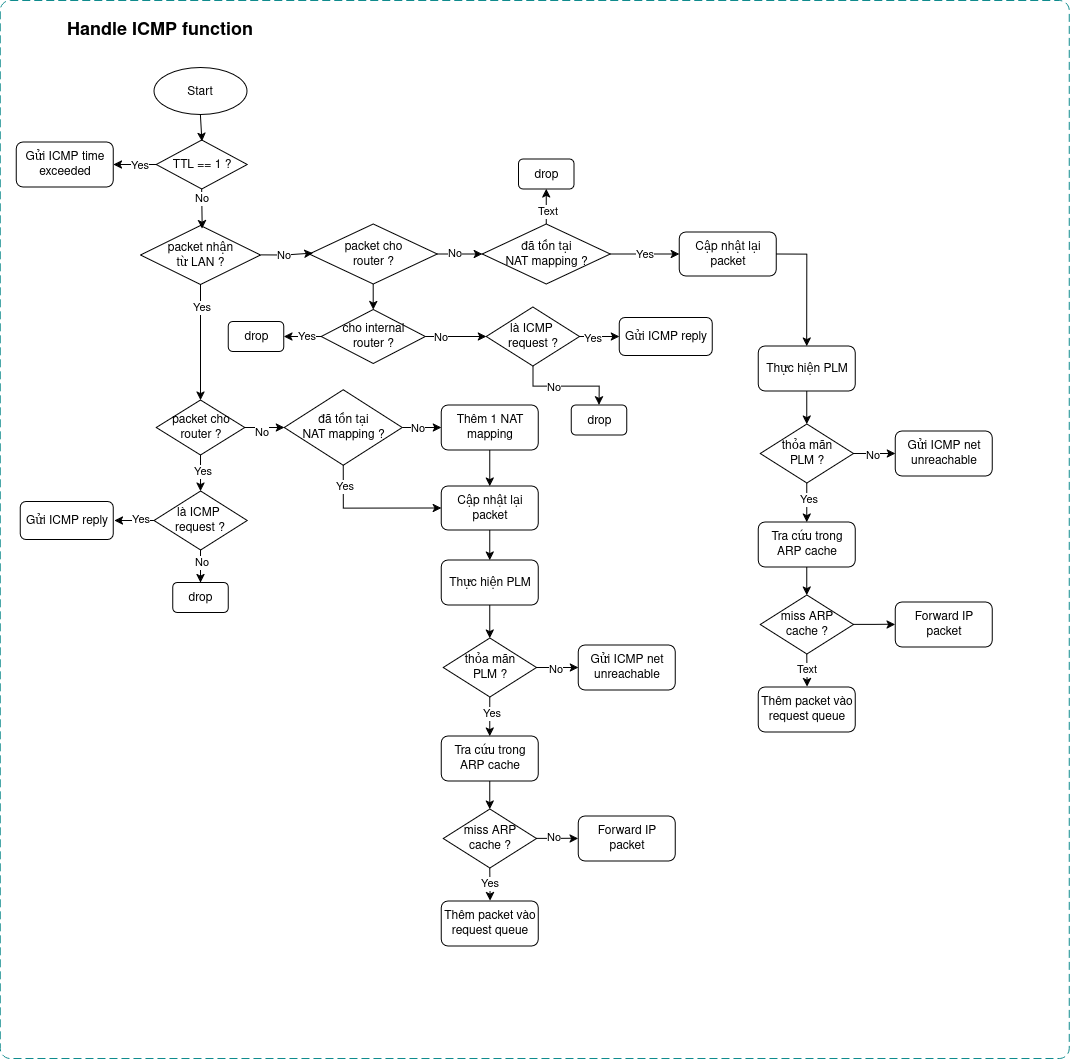

The diagram above was exported from draw.io. Its source (the exported page's mxGraphModel, read from the mxfile embedded in the PNG):
<mxGraphModel dx="1778" dy="2868" grid="0" gridSize="10" guides="1" tooltips="1" connect="1" arrows="1" fold="1" page="0" pageScale="1" pageWidth="850" pageHeight="1100" math="0" shadow="0">
  <root>
    <mxCell id="0" />
    <mxCell id="1" parent="0" />
    <mxCell id="2" value="Start" style="ellipse;whiteSpace=wrap;html=1;" vertex="1" parent="1">
      <mxGeometry x="2646.3900000000003" y="107" width="93" height="47" as="geometry" />
    </mxCell>
    <mxCell id="3" value="&lt;font style=&quot;font-size: 18px;&quot;&gt;&lt;b&gt;Handle ICMP function&lt;/b&gt;&lt;/font&gt;" style="text;html=1;align=center;verticalAlign=middle;resizable=0;points=[];autosize=1;strokeColor=none;fillColor=none;" vertex="1" parent="1">
      <mxGeometry x="2549.76" y="52" width="204" height="34" as="geometry" />
    </mxCell>
    <mxCell id="4" style="edgeStyle=orthogonalEdgeStyle;rounded=0;orthogonalLoop=1;jettySize=auto;html=1;exitX=0;exitY=0.5;exitDx=0;exitDy=0;entryX=1;entryY=0.5;entryDx=0;entryDy=0;" edge="1" source="6" target="7" parent="1">
      <mxGeometry relative="1" as="geometry">
        <mxPoint x="2582.76" y="209" as="targetPoint" />
      </mxGeometry>
    </mxCell>
    <mxCell id="5" value="Yes" style="edgeLabel;html=1;align=center;verticalAlign=middle;resizable=0;points=[];" connectable="0" vertex="1" parent="4">
      <mxGeometry x="-0.1984" relative="1" as="geometry">
        <mxPoint as="offset" />
      </mxGeometry>
    </mxCell>
    <mxCell id="6" value="TTL == 1 ?" style="rhombus;whiteSpace=wrap;html=1;" vertex="1" parent="1">
      <mxGeometry x="2648.6400000000003" y="179.5" width="91" height="49" as="geometry" />
    </mxCell>
    <mxCell id="7" value="Gửi ICMP time exceeded" style="rounded=1;whiteSpace=wrap;html=1;" vertex="1" parent="1">
      <mxGeometry x="2508.76" y="181.5" width="97" height="45" as="geometry" />
    </mxCell>
    <mxCell id="8" style="edgeStyle=orthogonalEdgeStyle;rounded=0;orthogonalLoop=1;jettySize=auto;html=1;exitX=0.5;exitY=1;exitDx=0;exitDy=0;entryX=0.5;entryY=0;entryDx=0;entryDy=0;" edge="1" source="12" target="17" parent="1">
      <mxGeometry relative="1" as="geometry" />
    </mxCell>
    <mxCell id="9" value="Yes" style="edgeLabel;html=1;align=center;verticalAlign=middle;resizable=0;points=[];" connectable="0" vertex="1" parent="8">
      <mxGeometry x="-0.1333" y="1" relative="1" as="geometry">
        <mxPoint as="offset" />
      </mxGeometry>
    </mxCell>
    <mxCell id="10" style="edgeStyle=orthogonalEdgeStyle;rounded=0;orthogonalLoop=1;jettySize=auto;html=1;exitX=1;exitY=0.5;exitDx=0;exitDy=0;entryX=0;entryY=0.5;entryDx=0;entryDy=0;" edge="1" source="12" target="43" parent="1">
      <mxGeometry relative="1" as="geometry" />
    </mxCell>
    <mxCell id="11" value="No" style="edgeLabel;html=1;align=center;verticalAlign=middle;resizable=0;points=[];" connectable="0" vertex="1" parent="10">
      <mxGeometry x="-0.2386" y="-4" relative="1" as="geometry">
        <mxPoint as="offset" />
      </mxGeometry>
    </mxCell>
    <mxCell id="12" value="packet cho router ?" style="rhombus;whiteSpace=wrap;html=1;" vertex="1" parent="1">
      <mxGeometry x="2648.76" y="439.5" width="88.5" height="55" as="geometry" />
    </mxCell>
    <mxCell id="13" style="edgeStyle=orthogonalEdgeStyle;rounded=0;orthogonalLoop=1;jettySize=auto;html=1;exitX=0.5;exitY=1;exitDx=0;exitDy=0;entryX=0.5;entryY=0;entryDx=0;entryDy=0;" edge="1" source="17" target="19" parent="1">
      <mxGeometry relative="1" as="geometry">
        <mxPoint x="2692.76" y="733" as="targetPoint" />
      </mxGeometry>
    </mxCell>
    <mxCell id="14" value="No" style="edgeLabel;html=1;align=center;verticalAlign=middle;resizable=0;points=[];" connectable="0" vertex="1" parent="13">
      <mxGeometry x="-0.2388" relative="1" as="geometry">
        <mxPoint as="offset" />
      </mxGeometry>
    </mxCell>
    <mxCell id="15" style="edgeStyle=orthogonalEdgeStyle;rounded=0;orthogonalLoop=1;jettySize=auto;html=1;exitX=0;exitY=0.5;exitDx=0;exitDy=0;" edge="1" source="17" parent="1">
      <mxGeometry relative="1" as="geometry">
        <mxPoint x="2606.76" y="560.0116279069771" as="targetPoint" />
      </mxGeometry>
    </mxCell>
    <mxCell id="16" value="Yes" style="edgeLabel;html=1;align=center;verticalAlign=middle;resizable=0;points=[];" connectable="0" vertex="1" parent="15">
      <mxGeometry x="-0.2591" y="-2" relative="1" as="geometry">
        <mxPoint as="offset" />
      </mxGeometry>
    </mxCell>
    <mxCell id="17" value="&lt;div&gt;là ICMP&amp;nbsp;&lt;/div&gt;&lt;div&gt;request ?&lt;/div&gt;" style="rhombus;whiteSpace=wrap;html=1;" vertex="1" parent="1">
      <mxGeometry x="2646.39" y="530.5" width="93.25" height="59" as="geometry" />
    </mxCell>
    <mxCell id="18" value="Gửi ICMP reply" style="rounded=1;whiteSpace=wrap;html=1;" vertex="1" parent="1">
      <mxGeometry x="2512.76" y="541" width="93" height="38" as="geometry" />
    </mxCell>
    <mxCell id="19" value="drop" style="rounded=1;whiteSpace=wrap;html=1;" vertex="1" parent="1">
      <mxGeometry x="2665.26" y="622" width="55.5" height="30" as="geometry" />
    </mxCell>
    <mxCell id="20" style="edgeStyle=orthogonalEdgeStyle;rounded=0;orthogonalLoop=1;jettySize=auto;html=1;exitX=0.5;exitY=1;exitDx=0;exitDy=0;entryX=0.5;entryY=0;entryDx=0;entryDy=0;" edge="1" source="21" target="26" parent="1">
      <mxGeometry relative="1" as="geometry" />
    </mxCell>
    <mxCell id="21" value="Thực hiện PLM" style="rounded=1;whiteSpace=wrap;html=1;" vertex="1" parent="1">
      <mxGeometry x="2933.76" y="599.5" width="97" height="45" as="geometry" />
    </mxCell>
    <mxCell id="22" style="edgeStyle=orthogonalEdgeStyle;rounded=0;orthogonalLoop=1;jettySize=auto;html=1;exitX=0.5;exitY=1;exitDx=0;exitDy=0;entryX=0.5;entryY=0;entryDx=0;entryDy=0;" edge="1" source="26" target="29" parent="1">
      <mxGeometry relative="1" as="geometry" />
    </mxCell>
    <mxCell id="23" value="Yes" style="edgeLabel;html=1;align=center;verticalAlign=middle;resizable=0;points=[];" connectable="0" vertex="1" parent="22">
      <mxGeometry x="-0.175" y="1" relative="1" as="geometry">
        <mxPoint as="offset" />
      </mxGeometry>
    </mxCell>
    <mxCell id="24" style="edgeStyle=orthogonalEdgeStyle;rounded=0;orthogonalLoop=1;jettySize=auto;html=1;exitX=1;exitY=0.5;exitDx=0;exitDy=0;entryX=0;entryY=0.5;entryDx=0;entryDy=0;" edge="1" source="26" target="27" parent="1">
      <mxGeometry relative="1" as="geometry" />
    </mxCell>
    <mxCell id="25" value="No" style="edgeLabel;html=1;align=center;verticalAlign=middle;resizable=0;points=[];" connectable="0" vertex="1" parent="24">
      <mxGeometry x="-0.1288" y="-1" relative="1" as="geometry">
        <mxPoint as="offset" />
      </mxGeometry>
    </mxCell>
    <mxCell id="26" value="&lt;div&gt;thỏa mãn&lt;/div&gt;&lt;div&gt;PLM ?&lt;/div&gt;" style="rhombus;whiteSpace=wrap;html=1;" vertex="1" parent="1">
      <mxGeometry x="2935.63" y="677.5" width="93.25" height="59" as="geometry" />
    </mxCell>
    <mxCell id="27" value="Gửi ICMP net unreachable" style="rounded=1;whiteSpace=wrap;html=1;" vertex="1" parent="1">
      <mxGeometry x="3070.76" y="684.5" width="97" height="45" as="geometry" />
    </mxCell>
    <mxCell id="28" style="edgeStyle=orthogonalEdgeStyle;rounded=0;orthogonalLoop=1;jettySize=auto;html=1;exitX=0.5;exitY=1;exitDx=0;exitDy=0;entryX=0.5;entryY=0;entryDx=0;entryDy=0;" edge="1" source="29" target="33" parent="1">
      <mxGeometry relative="1" as="geometry" />
    </mxCell>
    <mxCell id="29" value="Tra cứu trong ARP cache" style="rounded=1;whiteSpace=wrap;html=1;" vertex="1" parent="1">
      <mxGeometry x="2933.76" y="775.5" width="97" height="45" as="geometry" />
    </mxCell>
    <mxCell id="30" style="edgeStyle=orthogonalEdgeStyle;rounded=0;orthogonalLoop=1;jettySize=auto;html=1;exitX=1;exitY=0.5;exitDx=0;exitDy=0;" edge="1" source="33" parent="1">
      <mxGeometry relative="1" as="geometry">
        <mxPoint x="3070.6005841329825" y="877.804347826087" as="targetPoint" />
      </mxGeometry>
    </mxCell>
    <mxCell id="31" value="No" style="edgeLabel;html=1;align=center;verticalAlign=middle;resizable=0;points=[];" connectable="0" vertex="1" parent="30">
      <mxGeometry x="-0.2057" y="2" relative="1" as="geometry">
        <mxPoint as="offset" />
      </mxGeometry>
    </mxCell>
    <mxCell id="32" value="Yes" style="edgeStyle=orthogonalEdgeStyle;rounded=0;orthogonalLoop=1;jettySize=auto;html=1;exitX=0.5;exitY=1;exitDx=0;exitDy=0;" edge="1" source="33" parent="1">
      <mxGeometry relative="1" as="geometry">
        <mxPoint x="2982.6295652173912" y="940.1231795601225" as="targetPoint" />
      </mxGeometry>
    </mxCell>
    <mxCell id="33" value="&lt;div&gt;miss ARP&lt;/div&gt;&lt;div&gt;cache ?&lt;/div&gt;" style="rhombus;whiteSpace=wrap;html=1;" vertex="1" parent="1">
      <mxGeometry x="2935.63" y="848.5" width="93.25" height="59" as="geometry" />
    </mxCell>
    <mxCell id="34" value="Forward IP packet" style="rounded=1;whiteSpace=wrap;html=1;" vertex="1" parent="1">
      <mxGeometry x="3070.76" y="855.5" width="97" height="45" as="geometry" />
    </mxCell>
    <mxCell id="35" value="Thêm packet vào request queue" style="rounded=1;whiteSpace=wrap;html=1;" vertex="1" parent="1">
      <mxGeometry x="2933.76" y="940.5" width="97" height="45" as="geometry" />
    </mxCell>
    <mxCell id="36" style="edgeStyle=orthogonalEdgeStyle;rounded=0;orthogonalLoop=1;jettySize=auto;html=1;exitX=0.5;exitY=1;exitDx=0;exitDy=0;" edge="1" source="38" target="12" parent="1">
      <mxGeometry relative="1" as="geometry" />
    </mxCell>
    <mxCell id="37" value="Yes" style="edgeLabel;html=1;align=center;verticalAlign=middle;resizable=0;points=[];" connectable="0" vertex="1" parent="36">
      <mxGeometry x="-0.624" relative="1" as="geometry">
        <mxPoint as="offset" />
      </mxGeometry>
    </mxCell>
    <mxCell id="38" value="&lt;div&gt;packet nhận&lt;/div&gt;&lt;div&gt;từ LAN ?&lt;br&gt;&lt;/div&gt;" style="rhombus;whiteSpace=wrap;html=1;" vertex="1" parent="1">
      <mxGeometry x="2633.02" y="265" width="120" height="59" as="geometry" />
    </mxCell>
    <mxCell id="39" style="edgeStyle=orthogonalEdgeStyle;rounded=0;orthogonalLoop=1;jettySize=auto;html=1;exitX=1;exitY=0.5;exitDx=0;exitDy=0;entryX=0;entryY=0.5;entryDx=0;entryDy=0;" edge="1" source="43" target="45" parent="1">
      <mxGeometry relative="1" as="geometry" />
    </mxCell>
    <mxCell id="40" value="No" style="edgeLabel;html=1;align=center;verticalAlign=middle;resizable=0;points=[];" connectable="0" vertex="1" parent="39">
      <mxGeometry x="-0.2752" relative="1" as="geometry">
        <mxPoint as="offset" />
      </mxGeometry>
    </mxCell>
    <mxCell id="41" style="edgeStyle=orthogonalEdgeStyle;rounded=0;orthogonalLoop=1;jettySize=auto;html=1;exitX=0.5;exitY=1;exitDx=0;exitDy=0;entryX=0;entryY=0.5;entryDx=0;entryDy=0;" edge="1" source="43" target="47" parent="1">
      <mxGeometry relative="1" as="geometry" />
    </mxCell>
    <mxCell id="42" value="Yes" style="edgeLabel;html=1;align=center;verticalAlign=middle;resizable=0;points=[];" connectable="0" vertex="1" parent="41">
      <mxGeometry x="-0.7137" relative="1" as="geometry">
        <mxPoint as="offset" />
      </mxGeometry>
    </mxCell>
    <mxCell id="43" value="&lt;div&gt;đã tồn tại&lt;/div&gt;&lt;div&gt;NAT mapping ?&lt;br&gt;&lt;/div&gt;" style="rhombus;whiteSpace=wrap;html=1;" vertex="1" parent="1">
      <mxGeometry x="2776.76" y="429.25" width="118" height="75.5" as="geometry" />
    </mxCell>
    <mxCell id="44" style="edgeStyle=orthogonalEdgeStyle;rounded=0;orthogonalLoop=1;jettySize=auto;html=1;exitX=0.5;exitY=1;exitDx=0;exitDy=0;entryX=0.5;entryY=0;entryDx=0;entryDy=0;" edge="1" source="45" target="47" parent="1">
      <mxGeometry relative="1" as="geometry" />
    </mxCell>
    <mxCell id="45" value="Thêm 1 NAT mapping" style="rounded=1;whiteSpace=wrap;html=1;" vertex="1" parent="1">
      <mxGeometry x="2933.76" y="444.5" width="97" height="45" as="geometry" />
    </mxCell>
    <mxCell id="46" style="edgeStyle=orthogonalEdgeStyle;rounded=0;orthogonalLoop=1;jettySize=auto;html=1;exitX=0.5;exitY=1;exitDx=0;exitDy=0;entryX=0.5;entryY=0;entryDx=0;entryDy=0;" edge="1" source="47" target="21" parent="1">
      <mxGeometry relative="1" as="geometry" />
    </mxCell>
    <mxCell id="47" value="Cập nhật lại packet" style="rounded=1;whiteSpace=wrap;html=1;" vertex="1" parent="1">
      <mxGeometry x="2933.76" y="525.5" width="97" height="44" as="geometry" />
    </mxCell>
    <mxCell id="48" style="edgeStyle=orthogonalEdgeStyle;rounded=0;orthogonalLoop=1;jettySize=auto;html=1;exitX=1;exitY=0.5;exitDx=0;exitDy=0;" edge="1" source="51" target="75" parent="1">
      <mxGeometry relative="1" as="geometry" />
    </mxCell>
    <mxCell id="49" value="No" style="edgeLabel;html=1;align=center;verticalAlign=middle;resizable=0;points=[];" connectable="0" vertex="1" parent="48">
      <mxGeometry x="-0.2985" y="2" relative="1" as="geometry">
        <mxPoint as="offset" />
      </mxGeometry>
    </mxCell>
    <mxCell id="50" style="edgeStyle=orthogonalEdgeStyle;rounded=0;orthogonalLoop=1;jettySize=auto;html=1;exitX=0.5;exitY=1;exitDx=0;exitDy=0;entryX=0.5;entryY=0;entryDx=0;entryDy=0;" edge="1" source="51" target="82" parent="1">
      <mxGeometry relative="1" as="geometry" />
    </mxCell>
    <mxCell id="51" value="&lt;div&gt;packet cho &lt;br&gt;&lt;/div&gt;&lt;div&gt;router ?&lt;br&gt;&lt;/div&gt;" style="rhombus;whiteSpace=wrap;html=1;strokeColor=default;align=center;verticalAlign=middle;fontFamily=Helvetica;fontSize=12;fontColor=default;fillColor=default;" vertex="1" parent="1">
      <mxGeometry x="2801.7" y="263.5" width="128" height="60" as="geometry" />
    </mxCell>
    <mxCell id="52" style="edgeStyle=orthogonalEdgeStyle;rounded=0;orthogonalLoop=1;jettySize=auto;html=1;exitX=1;exitY=0.5;exitDx=0;exitDy=0;entryX=0.029;entryY=0.486;entryDx=0;entryDy=0;entryPerimeter=0;" edge="1" source="38" target="51" parent="1">
      <mxGeometry relative="1" as="geometry" />
    </mxCell>
    <mxCell id="53" value="No" style="edgeLabel;html=1;align=center;verticalAlign=middle;resizable=0;points=[];" connectable="0" vertex="1" parent="52">
      <mxGeometry x="-0.215" y="1" relative="1" as="geometry">
        <mxPoint as="offset" />
      </mxGeometry>
    </mxCell>
    <mxCell id="54" style="edgeStyle=orthogonalEdgeStyle;rounded=0;orthogonalLoop=1;jettySize=auto;html=1;exitX=1;exitY=0.5;exitDx=0;exitDy=0;entryX=0.5;entryY=0;entryDx=0;entryDy=0;" edge="1" source="55" target="57" parent="1">
      <mxGeometry relative="1" as="geometry" />
    </mxCell>
    <mxCell id="55" value="Cập nhật lại packet" style="rounded=1;whiteSpace=wrap;html=1;" vertex="1" parent="1">
      <mxGeometry x="3171.8199999999997" y="271.5" width="97" height="44" as="geometry" />
    </mxCell>
    <mxCell id="56" style="edgeStyle=orthogonalEdgeStyle;rounded=0;orthogonalLoop=1;jettySize=auto;html=1;exitX=0.5;exitY=1;exitDx=0;exitDy=0;entryX=0.5;entryY=0;entryDx=0;entryDy=0;" edge="1" source="57" target="62" parent="1">
      <mxGeometry relative="1" as="geometry" />
    </mxCell>
    <mxCell id="57" value="Thực hiện PLM" style="rounded=1;whiteSpace=wrap;html=1;" vertex="1" parent="1">
      <mxGeometry x="3250.76" y="385.5" width="97" height="45" as="geometry" />
    </mxCell>
    <mxCell id="58" style="edgeStyle=orthogonalEdgeStyle;rounded=0;orthogonalLoop=1;jettySize=auto;html=1;exitX=0.5;exitY=1;exitDx=0;exitDy=0;entryX=0.5;entryY=0;entryDx=0;entryDy=0;" edge="1" source="62" target="65" parent="1">
      <mxGeometry relative="1" as="geometry" />
    </mxCell>
    <mxCell id="59" value="Yes" style="edgeLabel;html=1;align=center;verticalAlign=middle;resizable=0;points=[];" connectable="0" vertex="1" parent="58">
      <mxGeometry x="-0.175" y="1" relative="1" as="geometry">
        <mxPoint as="offset" />
      </mxGeometry>
    </mxCell>
    <mxCell id="60" style="edgeStyle=orthogonalEdgeStyle;rounded=0;orthogonalLoop=1;jettySize=auto;html=1;exitX=1;exitY=0.5;exitDx=0;exitDy=0;entryX=0;entryY=0.5;entryDx=0;entryDy=0;" edge="1" source="62" target="63" parent="1">
      <mxGeometry relative="1" as="geometry" />
    </mxCell>
    <mxCell id="61" value="No" style="edgeLabel;html=1;align=center;verticalAlign=middle;resizable=0;points=[];" connectable="0" vertex="1" parent="60">
      <mxGeometry x="-0.1288" y="-1" relative="1" as="geometry">
        <mxPoint as="offset" />
      </mxGeometry>
    </mxCell>
    <mxCell id="62" value="&lt;div&gt;thỏa mãn&lt;/div&gt;&lt;div&gt;PLM ?&lt;/div&gt;" style="rhombus;whiteSpace=wrap;html=1;" vertex="1" parent="1">
      <mxGeometry x="3252.63" y="463.5" width="93.25" height="59" as="geometry" />
    </mxCell>
    <mxCell id="63" value="Gửi ICMP net unreachable" style="rounded=1;whiteSpace=wrap;html=1;" vertex="1" parent="1">
      <mxGeometry x="3387.76" y="470.5" width="97" height="45" as="geometry" />
    </mxCell>
    <mxCell id="64" style="edgeStyle=orthogonalEdgeStyle;rounded=0;orthogonalLoop=1;jettySize=auto;html=1;exitX=0.5;exitY=1;exitDx=0;exitDy=0;entryX=0.5;entryY=0;entryDx=0;entryDy=0;" edge="1" source="65" target="69" parent="1">
      <mxGeometry relative="1" as="geometry" />
    </mxCell>
    <mxCell id="65" value="Tra cứu trong ARP cache" style="rounded=1;whiteSpace=wrap;html=1;" vertex="1" parent="1">
      <mxGeometry x="3250.76" y="561.5" width="97" height="45" as="geometry" />
    </mxCell>
    <mxCell id="66" style="edgeStyle=orthogonalEdgeStyle;rounded=0;orthogonalLoop=1;jettySize=auto;html=1;exitX=1;exitY=0.5;exitDx=0;exitDy=0;" edge="1" source="69" parent="1">
      <mxGeometry relative="1" as="geometry">
        <mxPoint x="3387.6005841329825" y="663.804347826087" as="targetPoint" />
      </mxGeometry>
    </mxCell>
    <mxCell id="67" style="edgeStyle=orthogonalEdgeStyle;rounded=0;orthogonalLoop=1;jettySize=auto;html=1;exitX=0.5;exitY=1;exitDx=0;exitDy=0;" edge="1" source="69" parent="1">
      <mxGeometry relative="1" as="geometry">
        <mxPoint x="3299.6295652173912" y="726.1231795601225" as="targetPoint" />
      </mxGeometry>
    </mxCell>
    <mxCell id="68" value="Text" style="edgeLabel;html=1;align=center;verticalAlign=middle;resizable=0;points=[];" connectable="0" vertex="1" parent="67">
      <mxGeometry x="-0.1227" y="-1" relative="1" as="geometry">
        <mxPoint as="offset" />
      </mxGeometry>
    </mxCell>
    <mxCell id="69" value="&lt;div&gt;miss ARP&lt;/div&gt;&lt;div&gt;cache ?&lt;/div&gt;" style="rhombus;whiteSpace=wrap;html=1;" vertex="1" parent="1">
      <mxGeometry x="3252.63" y="634.5" width="93.25" height="59" as="geometry" />
    </mxCell>
    <mxCell id="70" value="Forward IP packet" style="rounded=1;whiteSpace=wrap;html=1;" vertex="1" parent="1">
      <mxGeometry x="3387.76" y="641.5" width="97" height="45" as="geometry" />
    </mxCell>
    <mxCell id="71" value="Thêm packet vào request queue" style="rounded=1;whiteSpace=wrap;html=1;" vertex="1" parent="1">
      <mxGeometry x="3250.76" y="726.5" width="97" height="45" as="geometry" />
    </mxCell>
    <mxCell id="72" value="Yes" style="edgeStyle=orthogonalEdgeStyle;rounded=0;orthogonalLoop=1;jettySize=auto;html=1;exitX=1;exitY=0.5;exitDx=0;exitDy=0;entryX=0;entryY=0.5;entryDx=0;entryDy=0;" edge="1" source="75" target="55" parent="1">
      <mxGeometry relative="1" as="geometry" />
    </mxCell>
    <mxCell id="73" style="edgeStyle=orthogonalEdgeStyle;rounded=0;orthogonalLoop=1;jettySize=auto;html=1;exitX=0.5;exitY=0;exitDx=0;exitDy=0;entryX=0.5;entryY=1;entryDx=0;entryDy=0;" edge="1" source="75" target="91" parent="1">
      <mxGeometry relative="1" as="geometry" />
    </mxCell>
    <mxCell id="74" value="Text" style="edgeLabel;html=1;align=center;verticalAlign=middle;resizable=0;points=[];" connectable="0" vertex="1" parent="73">
      <mxGeometry x="-0.2078" relative="1" as="geometry">
        <mxPoint as="offset" />
      </mxGeometry>
    </mxCell>
    <mxCell id="75" value="&lt;div&gt;đã tồn tại &lt;br&gt;&lt;/div&gt;&lt;div&gt;NAT mapping ?&lt;/div&gt;" style="rhombus;whiteSpace=wrap;html=1;strokeColor=default;align=center;verticalAlign=middle;fontFamily=Helvetica;fontSize=12;fontColor=default;fillColor=default;" vertex="1" parent="1">
      <mxGeometry x="2974.76" y="263.5" width="128" height="60" as="geometry" />
    </mxCell>
    <mxCell id="76" style="edgeStyle=orthogonalEdgeStyle;rounded=0;orthogonalLoop=1;jettySize=auto;html=1;exitX=0.5;exitY=1;exitDx=0;exitDy=0;entryX=0.514;entryY=0.052;entryDx=0;entryDy=0;entryPerimeter=0;" edge="1" source="6" target="38" parent="1">
      <mxGeometry relative="1" as="geometry" />
    </mxCell>
    <mxCell id="77" value="No" style="edgeLabel;html=1;align=center;verticalAlign=middle;resizable=0;points=[];" connectable="0" vertex="1" parent="76">
      <mxGeometry x="-0.5976" y="-1" relative="1" as="geometry">
        <mxPoint as="offset" />
      </mxGeometry>
    </mxCell>
    <mxCell id="78" style="edgeStyle=orthogonalEdgeStyle;rounded=0;orthogonalLoop=1;jettySize=auto;html=1;exitX=0;exitY=0.5;exitDx=0;exitDy=0;" edge="1" source="82" target="83" parent="1">
      <mxGeometry relative="1" as="geometry" />
    </mxCell>
    <mxCell id="79" value="Yes" style="edgeLabel;html=1;align=center;verticalAlign=middle;resizable=0;points=[];" connectable="0" vertex="1" parent="78">
      <mxGeometry x="-0.2054" y="-1" relative="1" as="geometry">
        <mxPoint as="offset" />
      </mxGeometry>
    </mxCell>
    <mxCell id="80" style="edgeStyle=orthogonalEdgeStyle;rounded=0;orthogonalLoop=1;jettySize=auto;html=1;exitX=1;exitY=0.5;exitDx=0;exitDy=0;" edge="1" source="82" target="88" parent="1">
      <mxGeometry relative="1" as="geometry" />
    </mxCell>
    <mxCell id="81" value="No" style="edgeLabel;html=1;align=center;verticalAlign=middle;resizable=0;points=[];" connectable="0" vertex="1" parent="80">
      <mxGeometry x="-0.5369" relative="1" as="geometry">
        <mxPoint as="offset" />
      </mxGeometry>
    </mxCell>
    <mxCell id="82" value="&lt;div&gt;cho internal&lt;/div&gt;&lt;div&gt;router ?&lt;br&gt;&lt;/div&gt;" style="rhombus;whiteSpace=wrap;html=1;" vertex="1" parent="1">
      <mxGeometry x="2813.67" y="349" width="104.06" height="54" as="geometry" />
    </mxCell>
    <mxCell id="83" value="drop" style="rounded=1;whiteSpace=wrap;html=1;" vertex="1" parent="1">
      <mxGeometry x="2720.76" y="361" width="55.5" height="30" as="geometry" />
    </mxCell>
    <mxCell id="84" style="edgeStyle=orthogonalEdgeStyle;rounded=0;orthogonalLoop=1;jettySize=auto;html=1;exitX=0.5;exitY=1;exitDx=0;exitDy=0;entryX=0.5;entryY=0;entryDx=0;entryDy=0;" edge="1" source="88" target="90" parent="1">
      <mxGeometry relative="1" as="geometry">
        <mxPoint x="3113.76" y="578" as="targetPoint" />
      </mxGeometry>
    </mxCell>
    <mxCell id="85" value="No" style="edgeLabel;html=1;align=center;verticalAlign=middle;resizable=0;points=[];" connectable="0" vertex="1" parent="84">
      <mxGeometry x="-0.2388" relative="1" as="geometry">
        <mxPoint as="offset" />
      </mxGeometry>
    </mxCell>
    <mxCell id="86" style="edgeStyle=orthogonalEdgeStyle;rounded=0;orthogonalLoop=1;jettySize=auto;html=1;exitX=1;exitY=0.5;exitDx=0;exitDy=0;entryX=0;entryY=0.5;entryDx=0;entryDy=0;" edge="1" source="88" target="89" parent="1">
      <mxGeometry relative="1" as="geometry" />
    </mxCell>
    <mxCell id="87" value="Yes" style="edgeLabel;html=1;align=center;verticalAlign=middle;resizable=0;points=[];" connectable="0" vertex="1" parent="86">
      <mxGeometry x="-0.3877" y="-1" relative="1" as="geometry">
        <mxPoint as="offset" />
      </mxGeometry>
    </mxCell>
    <mxCell id="88" value="&lt;div&gt;là ICMP&amp;nbsp;&lt;/div&gt;&lt;div&gt;request ?&lt;/div&gt;" style="rhombus;whiteSpace=wrap;html=1;" vertex="1" parent="1">
      <mxGeometry x="2978.76" y="346.5" width="93.25" height="59" as="geometry" />
    </mxCell>
    <mxCell id="89" value="Gửi ICMP reply" style="rounded=1;whiteSpace=wrap;html=1;" vertex="1" parent="1">
      <mxGeometry x="3111.76" y="357" width="93" height="38" as="geometry" />
    </mxCell>
    <mxCell id="90" value="drop" style="rounded=1;whiteSpace=wrap;html=1;" vertex="1" parent="1">
      <mxGeometry x="3063.76" y="444.5" width="55.5" height="30" as="geometry" />
    </mxCell>
    <mxCell id="91" value="drop" style="rounded=1;whiteSpace=wrap;html=1;" vertex="1" parent="1">
      <mxGeometry x="3011.01" y="198.5" width="55.5" height="30" as="geometry" />
    </mxCell>
    <mxCell id="92" style="edgeStyle=orthogonalEdgeStyle;rounded=0;orthogonalLoop=1;jettySize=auto;html=1;exitX=0.5;exitY=1;exitDx=0;exitDy=0;entryX=0.503;entryY=0.029;entryDx=0;entryDy=0;entryPerimeter=0;" edge="1" source="2" target="6" parent="1">
      <mxGeometry relative="1" as="geometry" />
    </mxCell>
    <object placeholders="1" c4Name="LAN" id="93">
      <mxCell style="rounded=1;fontSize=11;whiteSpace=wrap;html=1;dashed=1;arcSize=20;fillColor=none;strokeColor=#0F8B8D;fontColor=#143642;labelBackgroundColor=none;align=left;verticalAlign=bottom;labelBorderColor=none;spacingTop=0;spacing=10;dashPattern=8 4;metaEdit=1;rotatable=0;perimeter=rectanglePerimeter;noLabel=0;labelPadding=0;allowArrows=0;connectable=0;expand=0;recursiveResize=0;editable=1;pointerEvents=0;absoluteArcSize=1;points=[[0.25,0,0],[0.5,0,0],[0.75,0,0],[1,0.25,0],[1,0.5,0],[1,0.75,0],[0.75,1,0],[0.5,1,0],[0.25,1,0],[0,0.75,0],[0,0.5,0],[0,0.25,0]];" vertex="1" parent="1">
        <mxGeometry x="2492.76" y="40" width="1069" height="1058" as="geometry" />
      </mxCell>
    </object>
  </root>
</mxGraphModel>